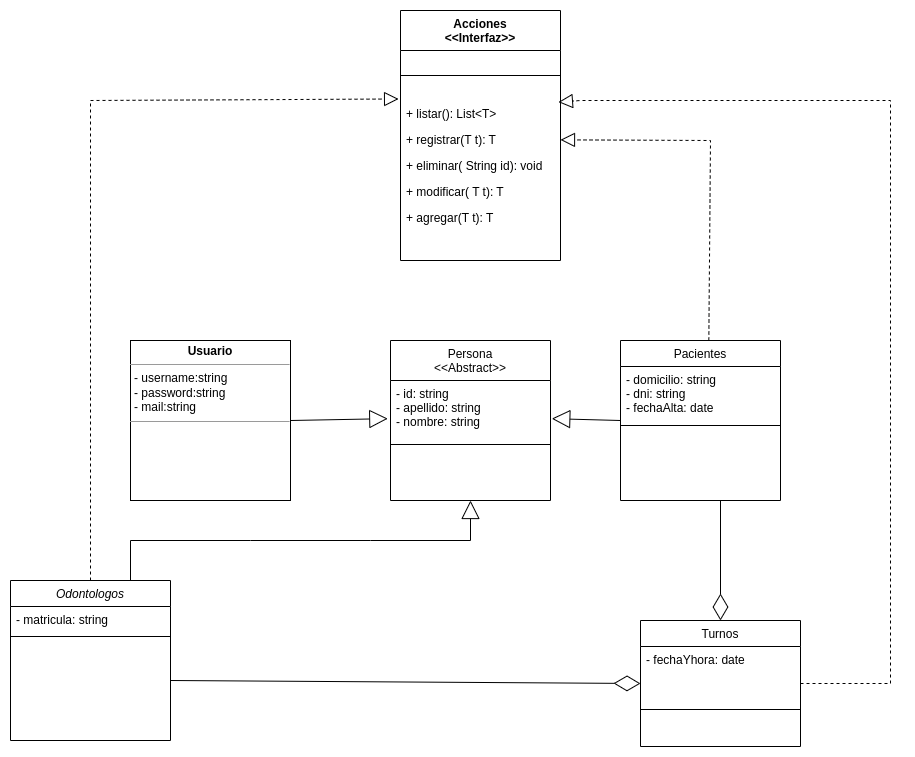

The diagram above was exported from draw.io. Its source (the exported page's mxGraphModel, read from the mxfile embedded in the PNG):
<mxGraphModel dx="1781" dy="1710" grid="1" gridSize="10" guides="1" tooltips="1" connect="1" arrows="1" fold="1" page="1" pageScale="1" pageWidth="827" pageHeight="1169" math="0" shadow="0">
  <root>
    <mxCell id="WIyWlLk6GJQsqaUBKTNV-0" />
    <mxCell id="WIyWlLk6GJQsqaUBKTNV-1" parent="WIyWlLk6GJQsqaUBKTNV-0" />
    <mxCell id="zkfFHV4jXpPFQw0GAbJ--0" value="Odontologos" style="swimlane;fontStyle=2;align=center;verticalAlign=top;childLayout=stackLayout;horizontal=1;startSize=26;horizontalStack=0;resizeParent=1;resizeLast=0;collapsible=1;marginBottom=0;rounded=0;shadow=0;strokeWidth=1;" parent="WIyWlLk6GJQsqaUBKTNV-1" vertex="1">
      <mxGeometry x="-240" y="400" width="160" height="160" as="geometry">
        <mxRectangle x="230" y="140" width="160" height="26" as="alternateBounds" />
      </mxGeometry>
    </mxCell>
    <mxCell id="zkfFHV4jXpPFQw0GAbJ--3" value="- matricula: string" style="text;align=left;verticalAlign=top;spacingLeft=4;spacingRight=4;overflow=hidden;rotatable=0;points=[[0,0.5],[1,0.5]];portConstraint=eastwest;rounded=0;shadow=0;html=0;" parent="zkfFHV4jXpPFQw0GAbJ--0" vertex="1">
      <mxGeometry y="26" width="160" height="26" as="geometry" />
    </mxCell>
    <mxCell id="zkfFHV4jXpPFQw0GAbJ--4" value="" style="line;html=1;strokeWidth=1;align=left;verticalAlign=middle;spacingTop=-1;spacingLeft=3;spacingRight=3;rotatable=0;labelPosition=right;points=[];portConstraint=eastwest;" parent="zkfFHV4jXpPFQw0GAbJ--0" vertex="1">
      <mxGeometry y="52" width="160" height="8" as="geometry" />
    </mxCell>
    <mxCell id="zkfFHV4jXpPFQw0GAbJ--6" value="Turnos" style="swimlane;fontStyle=0;align=center;verticalAlign=top;childLayout=stackLayout;horizontal=1;startSize=26;horizontalStack=0;resizeParent=1;resizeLast=0;collapsible=1;marginBottom=0;rounded=0;shadow=0;strokeWidth=1;" parent="WIyWlLk6GJQsqaUBKTNV-1" vertex="1">
      <mxGeometry x="390" y="440" width="160" height="126" as="geometry">
        <mxRectangle x="130" y="380" width="160" height="26" as="alternateBounds" />
      </mxGeometry>
    </mxCell>
    <mxCell id="aIk-BibxsvF4JDRliyHf-44" value="- fechaYhora: date" style="text;align=left;verticalAlign=top;spacingLeft=4;spacingRight=4;overflow=hidden;rotatable=0;points=[[0,0.5],[1,0.5]];portConstraint=eastwest;rounded=0;shadow=0;html=0;" parent="zkfFHV4jXpPFQw0GAbJ--6" vertex="1">
      <mxGeometry y="26" width="160" height="26" as="geometry" />
    </mxCell>
    <mxCell id="zkfFHV4jXpPFQw0GAbJ--9" value="" style="line;html=1;strokeWidth=1;align=left;verticalAlign=middle;spacingTop=-1;spacingLeft=3;spacingRight=3;rotatable=0;labelPosition=right;points=[];portConstraint=eastwest;" parent="zkfFHV4jXpPFQw0GAbJ--6" vertex="1">
      <mxGeometry y="52" width="160" height="74" as="geometry" />
    </mxCell>
    <mxCell id="zkfFHV4jXpPFQw0GAbJ--17" value="Pacientes" style="swimlane;fontStyle=0;align=center;verticalAlign=top;childLayout=stackLayout;horizontal=1;startSize=26;horizontalStack=0;resizeParent=1;resizeLast=0;collapsible=1;marginBottom=0;rounded=0;shadow=0;strokeWidth=1;" parent="WIyWlLk6GJQsqaUBKTNV-1" vertex="1">
      <mxGeometry x="370" y="160" width="160" height="160" as="geometry">
        <mxRectangle x="550" y="140" width="160" height="26" as="alternateBounds" />
      </mxGeometry>
    </mxCell>
    <mxCell id="zkfFHV4jXpPFQw0GAbJ--20" value="- domicilio: string&#10;- dni: string&#10;- fechaAlta: date" style="text;align=left;verticalAlign=top;spacingLeft=4;spacingRight=4;overflow=hidden;rotatable=0;points=[[0,0.5],[1,0.5]];portConstraint=eastwest;rounded=0;shadow=0;html=0;" parent="zkfFHV4jXpPFQw0GAbJ--17" vertex="1">
      <mxGeometry y="26" width="160" height="54" as="geometry" />
    </mxCell>
    <mxCell id="zkfFHV4jXpPFQw0GAbJ--23" value="" style="line;html=1;strokeWidth=1;align=left;verticalAlign=middle;spacingTop=-1;spacingLeft=3;spacingRight=3;rotatable=0;labelPosition=right;points=[];portConstraint=eastwest;" parent="zkfFHV4jXpPFQw0GAbJ--17" vertex="1">
      <mxGeometry y="80" width="160" height="10" as="geometry" />
    </mxCell>
    <mxCell id="aIk-BibxsvF4JDRliyHf-12" value="Acciones&#10;&lt;&lt;Interfaz&gt;&gt;" style="swimlane;fontStyle=1;align=center;verticalAlign=top;childLayout=stackLayout;horizontal=1;startSize=40;horizontalStack=0;resizeParent=1;resizeLast=0;collapsible=1;marginBottom=0;rounded=0;shadow=0;strokeWidth=1;" parent="WIyWlLk6GJQsqaUBKTNV-1" vertex="1">
      <mxGeometry x="150" y="-170" width="160" height="250" as="geometry">
        <mxRectangle x="340" y="380" width="170" height="26" as="alternateBounds" />
      </mxGeometry>
    </mxCell>
    <mxCell id="aIk-BibxsvF4JDRliyHf-14" value="" style="line;html=1;strokeWidth=1;align=left;verticalAlign=middle;spacingTop=-1;spacingLeft=3;spacingRight=3;rotatable=0;labelPosition=right;points=[];portConstraint=eastwest;" parent="aIk-BibxsvF4JDRliyHf-12" vertex="1">
      <mxGeometry y="40" width="160" height="50" as="geometry" />
    </mxCell>
    <mxCell id="aIk-BibxsvF4JDRliyHf-15" value="+ listar(): List&lt;T&gt;" style="text;align=left;verticalAlign=top;spacingLeft=4;spacingRight=4;overflow=hidden;rotatable=0;points=[[0,0.5],[1,0.5]];portConstraint=eastwest;" parent="aIk-BibxsvF4JDRliyHf-12" vertex="1">
      <mxGeometry y="90" width="160" height="26" as="geometry" />
    </mxCell>
    <mxCell id="aIk-BibxsvF4JDRliyHf-16" value="+ registrar(T t): T" style="text;align=left;verticalAlign=top;spacingLeft=4;spacingRight=4;overflow=hidden;rotatable=0;points=[[0,0.5],[1,0.5]];portConstraint=eastwest;" parent="aIk-BibxsvF4JDRliyHf-12" vertex="1">
      <mxGeometry y="116" width="160" height="26" as="geometry" />
    </mxCell>
    <mxCell id="aIk-BibxsvF4JDRliyHf-19" value="+ eliminar( String id): void" style="text;align=left;verticalAlign=top;spacingLeft=4;spacingRight=4;overflow=hidden;rotatable=0;points=[[0,0.5],[1,0.5]];portConstraint=eastwest;" parent="aIk-BibxsvF4JDRliyHf-12" vertex="1">
      <mxGeometry y="142" width="160" height="26" as="geometry" />
    </mxCell>
    <mxCell id="aIk-BibxsvF4JDRliyHf-18" value="+ modificar( T t): T" style="text;align=left;verticalAlign=top;spacingLeft=4;spacingRight=4;overflow=hidden;rotatable=0;points=[[0,0.5],[1,0.5]];portConstraint=eastwest;" parent="aIk-BibxsvF4JDRliyHf-12" vertex="1">
      <mxGeometry y="168" width="160" height="26" as="geometry" />
    </mxCell>
    <mxCell id="aIk-BibxsvF4JDRliyHf-17" value="+ agregar(T t): T" style="text;align=left;verticalAlign=top;spacingLeft=4;spacingRight=4;overflow=hidden;rotatable=0;points=[[0,0.5],[1,0.5]];portConstraint=eastwest;" parent="aIk-BibxsvF4JDRliyHf-12" vertex="1">
      <mxGeometry y="194" width="160" height="36" as="geometry" />
    </mxCell>
    <mxCell id="aIk-BibxsvF4JDRliyHf-20" value="Persona&#10;&lt;&lt;Abstract&gt;&gt;" style="swimlane;fontStyle=0;align=center;verticalAlign=top;childLayout=stackLayout;horizontal=1;startSize=40;horizontalStack=0;resizeParent=1;resizeLast=0;collapsible=1;marginBottom=0;rounded=0;shadow=0;strokeWidth=1;" parent="WIyWlLk6GJQsqaUBKTNV-1" vertex="1">
      <mxGeometry x="140" y="160" width="160" height="160" as="geometry">
        <mxRectangle x="340" y="380" width="170" height="26" as="alternateBounds" />
      </mxGeometry>
    </mxCell>
    <mxCell id="aIk-BibxsvF4JDRliyHf-23" value="- id: string&#10;- apellido: string&#10;- nombre: string" style="text;align=left;verticalAlign=top;spacingLeft=4;spacingRight=4;overflow=hidden;rotatable=0;points=[[0,0.5],[1,0.5]];portConstraint=eastwest;" parent="aIk-BibxsvF4JDRliyHf-20" vertex="1">
      <mxGeometry y="40" width="160" height="60" as="geometry" />
    </mxCell>
    <mxCell id="aIk-BibxsvF4JDRliyHf-22" value="" style="line;html=1;strokeWidth=1;align=left;verticalAlign=middle;spacingTop=-1;spacingLeft=3;spacingRight=3;rotatable=0;labelPosition=right;points=[];portConstraint=eastwest;" parent="aIk-BibxsvF4JDRliyHf-20" vertex="1">
      <mxGeometry y="100" width="160" height="8" as="geometry" />
    </mxCell>
    <mxCell id="aIk-BibxsvF4JDRliyHf-26" value="" style="endArrow=block;endSize=16;endFill=0;html=1;rounded=0;entryX=1.008;entryY=0.636;entryDx=0;entryDy=0;entryPerimeter=0;" parent="WIyWlLk6GJQsqaUBKTNV-1" edge="1" target="aIk-BibxsvF4JDRliyHf-23">
      <mxGeometry x="-0.6364" y="-216" width="160" relative="1" as="geometry">
        <mxPoint x="370" y="240" as="sourcePoint" />
        <mxPoint x="300" y="272.9999999999998" as="targetPoint" />
        <Array as="points" />
        <mxPoint x="120" y="36" as="offset" />
      </mxGeometry>
    </mxCell>
    <mxCell id="aIk-BibxsvF4JDRliyHf-29" value="" style="endArrow=block;dashed=1;endFill=0;endSize=12;html=1;rounded=0;entryX=-0.012;entryY=-0.058;entryDx=0;entryDy=0;entryPerimeter=0;exitX=0.5;exitY=0;exitDx=0;exitDy=0;" parent="WIyWlLk6GJQsqaUBKTNV-1" target="aIk-BibxsvF4JDRliyHf-15" edge="1" source="zkfFHV4jXpPFQw0GAbJ--0">
      <mxGeometry width="160" relative="1" as="geometry">
        <mxPoint y="400" as="sourcePoint" />
        <mxPoint x="150" y="-80" as="targetPoint" />
        <Array as="points">
          <mxPoint x="-160" y="-80" />
        </Array>
      </mxGeometry>
    </mxCell>
    <mxCell id="aIk-BibxsvF4JDRliyHf-30" value="" style="endArrow=block;dashed=1;endFill=0;endSize=12;html=1;rounded=0;exitX=0.552;exitY=0;exitDx=0;exitDy=0;exitPerimeter=0;" parent="WIyWlLk6GJQsqaUBKTNV-1" target="aIk-BibxsvF4JDRliyHf-16" edge="1" source="zkfFHV4jXpPFQw0GAbJ--17">
      <mxGeometry width="160" relative="1" as="geometry">
        <mxPoint x="270" y="610" as="sourcePoint" />
        <mxPoint x="270" y="-80" as="targetPoint" />
        <Array as="points">
          <mxPoint x="460" y="-40" />
        </Array>
      </mxGeometry>
    </mxCell>
    <mxCell id="aIk-BibxsvF4JDRliyHf-45" value="" style="endArrow=block;dashed=1;endFill=0;endSize=12;html=1;rounded=0;entryX=0.987;entryY=0.061;entryDx=0;entryDy=0;entryPerimeter=0;exitX=1;exitY=0.5;exitDx=0;exitDy=0;" parent="WIyWlLk6GJQsqaUBKTNV-1" edge="1" target="aIk-BibxsvF4JDRliyHf-15" source="zkfFHV4jXpPFQw0GAbJ--6">
      <mxGeometry width="160" relative="1" as="geometry">
        <mxPoint x="650" y="600" as="sourcePoint" />
        <mxPoint x="310" y="750" as="targetPoint" />
        <Array as="points">
          <mxPoint x="640" y="503" />
          <mxPoint x="640" y="210" />
          <mxPoint x="640" y="-80" />
          <mxPoint x="330" y="-80" />
        </Array>
      </mxGeometry>
    </mxCell>
    <mxCell id="R4kNsZ2g5Af3kWhnPGew-0" value="" style="endArrow=block;endSize=16;endFill=0;html=1;rounded=0;exitX=0.75;exitY=0;exitDx=0;exitDy=0;entryX=0.5;entryY=1;entryDx=0;entryDy=0;" edge="1" parent="WIyWlLk6GJQsqaUBKTNV-1" source="zkfFHV4jXpPFQw0GAbJ--0" target="aIk-BibxsvF4JDRliyHf-20">
      <mxGeometry x="-0.3333" y="120" width="160" relative="1" as="geometry">
        <mxPoint x="330" y="300" as="sourcePoint" />
        <mxPoint x="200" y="300" as="targetPoint" />
        <Array as="points">
          <mxPoint x="-120" y="360" />
          <mxPoint y="360" />
          <mxPoint x="120" y="360" />
          <mxPoint x="220" y="360" />
        </Array>
        <mxPoint x="-80" y="30" as="offset" />
      </mxGeometry>
    </mxCell>
    <mxCell id="R4kNsZ2g5Af3kWhnPGew-3" value="" style="endArrow=diamondThin;endFill=0;endSize=24;html=1;rounded=0;entryX=0.5;entryY=0;entryDx=0;entryDy=0;" edge="1" parent="WIyWlLk6GJQsqaUBKTNV-1" target="zkfFHV4jXpPFQw0GAbJ--6">
      <mxGeometry width="160" relative="1" as="geometry">
        <mxPoint x="470" y="320" as="sourcePoint" />
        <mxPoint x="500" y="320" as="targetPoint" />
      </mxGeometry>
    </mxCell>
    <mxCell id="R4kNsZ2g5Af3kWhnPGew-4" value="" style="endArrow=diamondThin;endFill=0;endSize=24;html=1;rounded=0;entryX=0;entryY=0.5;entryDx=0;entryDy=0;" edge="1" parent="WIyWlLk6GJQsqaUBKTNV-1" target="zkfFHV4jXpPFQw0GAbJ--6">
      <mxGeometry width="160" relative="1" as="geometry">
        <mxPoint x="-80" y="500" as="sourcePoint" />
        <mxPoint x="500" y="320" as="targetPoint" />
      </mxGeometry>
    </mxCell>
    <mxCell id="R4kNsZ2g5Af3kWhnPGew-6" value="&lt;p style=&quot;margin:0px;margin-top:4px;text-align:center;&quot;&gt;&lt;b&gt;Usuario&lt;/b&gt;&lt;/p&gt;&lt;hr size=&quot;1&quot;&gt;&lt;p style=&quot;margin:0px;margin-left:4px;&quot;&gt;- username:string&lt;/p&gt;&lt;p style=&quot;margin:0px;margin-left:4px;&quot;&gt;- password:string&lt;/p&gt;&lt;p style=&quot;margin:0px;margin-left:4px;&quot;&gt;- mail:string&lt;/p&gt;&lt;hr size=&quot;1&quot;&gt;&lt;p style=&quot;margin:0px;margin-left:4px;&quot;&gt;&lt;br&gt;&lt;/p&gt;" style="verticalAlign=top;align=left;overflow=fill;fontSize=12;fontFamily=Helvetica;html=1;whiteSpace=wrap;" vertex="1" parent="WIyWlLk6GJQsqaUBKTNV-1">
      <mxGeometry x="-120" y="160" width="160" height="160" as="geometry" />
    </mxCell>
    <mxCell id="R4kNsZ2g5Af3kWhnPGew-8" value="" style="endArrow=block;endSize=16;endFill=0;html=1;rounded=0;exitX=1;exitY=0.5;exitDx=0;exitDy=0;entryX=-0.017;entryY=0.636;entryDx=0;entryDy=0;entryPerimeter=0;" edge="1" parent="WIyWlLk6GJQsqaUBKTNV-1" source="R4kNsZ2g5Af3kWhnPGew-6" target="aIk-BibxsvF4JDRliyHf-23">
      <mxGeometry x="0.41" y="90" width="160" relative="1" as="geometry">
        <mxPoint x="60" y="310" as="sourcePoint" />
        <mxPoint x="149.090909090909" y="260" as="targetPoint" />
        <mxPoint as="offset" />
      </mxGeometry>
    </mxCell>
  </root>
</mxGraphModel>